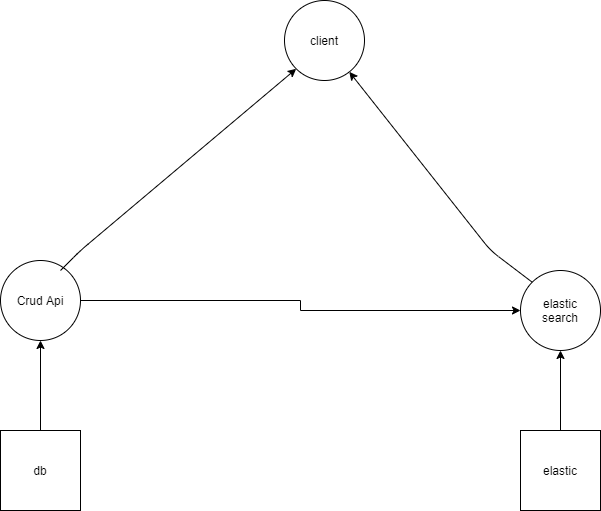

The diagram above was exported from draw.io. Its source (the exported page's mxGraphModel, read from the mxfile embedded in the PNG):
<mxGraphModel dx="1662" dy="827" grid="1" gridSize="10" guides="1" tooltips="1" connect="1" arrows="1" fold="1" page="1" pageScale="1" pageWidth="827" pageHeight="1169" math="0" shadow="0">
  <root>
    <mxCell id="0" />
    <mxCell id="1" parent="0" />
    <mxCell id="sFpvT2HeSJ_CBiVTkWQ5-11" style="edgeStyle=orthogonalEdgeStyle;rounded=0;orthogonalLoop=1;jettySize=auto;html=1;entryX=0;entryY=0.5;entryDx=0;entryDy=0;" parent="1" source="sFpvT2HeSJ_CBiVTkWQ5-1" target="sFpvT2HeSJ_CBiVTkWQ5-2" edge="1">
      <mxGeometry relative="1" as="geometry" />
    </mxCell>
    <mxCell id="sFpvT2HeSJ_CBiVTkWQ5-1" value="Crud Api&lt;br&gt;" style="ellipse;whiteSpace=wrap;html=1;aspect=fixed;" parent="1" vertex="1">
      <mxGeometry x="50" y="270" width="80" height="80" as="geometry" />
    </mxCell>
    <mxCell id="sFpvT2HeSJ_CBiVTkWQ5-2" value="elastic&lt;br&gt;search" style="ellipse;whiteSpace=wrap;html=1;aspect=fixed;" parent="1" vertex="1">
      <mxGeometry x="570" y="280" width="80" height="80" as="geometry" />
    </mxCell>
    <mxCell id="sFpvT2HeSJ_CBiVTkWQ5-4" value="client" style="ellipse;whiteSpace=wrap;html=1;aspect=fixed;" parent="1" vertex="1">
      <mxGeometry x="334" y="10" width="80" height="80" as="geometry" />
    </mxCell>
    <mxCell id="sFpvT2HeSJ_CBiVTkWQ5-15" style="edgeStyle=orthogonalEdgeStyle;rounded=0;orthogonalLoop=1;jettySize=auto;html=1;" parent="1" source="sFpvT2HeSJ_CBiVTkWQ5-9" target="sFpvT2HeSJ_CBiVTkWQ5-1" edge="1">
      <mxGeometry relative="1" as="geometry" />
    </mxCell>
    <mxCell id="sFpvT2HeSJ_CBiVTkWQ5-9" value="db" style="whiteSpace=wrap;html=1;aspect=fixed;" parent="1" vertex="1">
      <mxGeometry x="50" y="440" width="80" height="80" as="geometry" />
    </mxCell>
    <mxCell id="sFpvT2HeSJ_CBiVTkWQ5-12" style="edgeStyle=orthogonalEdgeStyle;rounded=0;orthogonalLoop=1;jettySize=auto;html=1;entryX=0.5;entryY=1;entryDx=0;entryDy=0;" parent="1" source="sFpvT2HeSJ_CBiVTkWQ5-10" target="sFpvT2HeSJ_CBiVTkWQ5-2" edge="1">
      <mxGeometry relative="1" as="geometry" />
    </mxCell>
    <mxCell id="sFpvT2HeSJ_CBiVTkWQ5-10" value="elastic" style="whiteSpace=wrap;html=1;aspect=fixed;" parent="1" vertex="1">
      <mxGeometry x="570" y="440" width="80" height="80" as="geometry" />
    </mxCell>
    <mxCell id="sFpvT2HeSJ_CBiVTkWQ5-18" value="" style="endArrow=classic;html=1;entryX=0;entryY=1;entryDx=0;entryDy=0;" parent="1" target="sFpvT2HeSJ_CBiVTkWQ5-4" edge="1">
      <mxGeometry width="50" height="50" relative="1" as="geometry">
        <mxPoint x="110" y="280" as="sourcePoint" />
        <mxPoint x="160" y="230" as="targetPoint" />
        <Array as="points">
          <mxPoint x="130" y="260" />
        </Array>
      </mxGeometry>
    </mxCell>
    <mxCell id="sFpvT2HeSJ_CBiVTkWQ5-19" value="" style="endArrow=classic;html=1;exitX=0;exitY=0;exitDx=0;exitDy=0;" parent="1" source="sFpvT2HeSJ_CBiVTkWQ5-2" target="sFpvT2HeSJ_CBiVTkWQ5-4" edge="1">
      <mxGeometry width="50" height="50" relative="1" as="geometry">
        <mxPoint x="520" y="280" as="sourcePoint" />
        <mxPoint x="744" y="50" as="targetPoint" />
        <Array as="points">
          <mxPoint x="540" y="260" />
        </Array>
      </mxGeometry>
    </mxCell>
  </root>
</mxGraphModel>